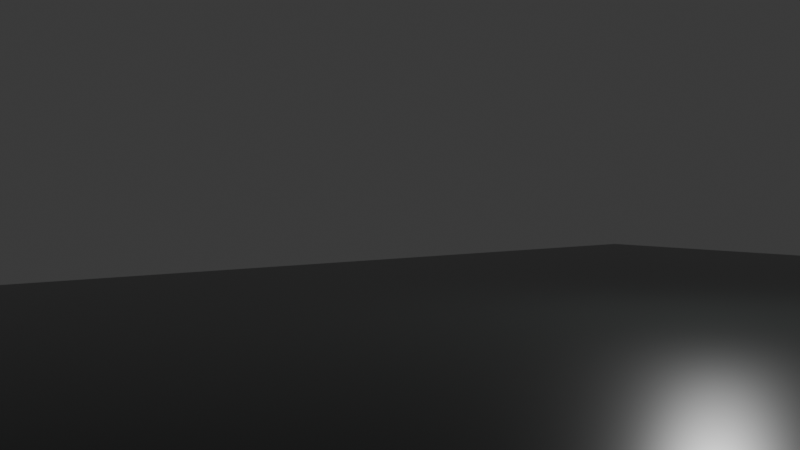 # Source: Smoke_Simulation.blend  (saved by Blender 5.0.119; exported with 4.5.12 LTS)
import bpy
from mathutils import Matrix  # noqa: F401  (used for matrix-valued properties, if any)

bpy.ops.wm.read_factory_settings(use_empty=True)
scene = bpy.context.scene
scene.name = 'Scene'

# ---- collections
col_collection = bpy.data.collections.new('Collection'); scene.collection.children.link(col_collection)

# ---- materials (node trees are filled in below, after node groups)
mat_material_001 = bpy.data.materials.new('Material.001')
mat_material_001.use_backface_culling_lightprobe_volume = False
mat_smoke_domain_material = bpy.data.materials.new('Smoke Domain Material')
mat_smoke_domain_material.use_backface_culling_lightprobe_volume = False

# ---- node groups
ng_geometry_nodes = bpy.data.node_groups.new('Geometry Nodes', 'GeometryNodeTree')
_s = ng_geometry_nodes.interface.new_socket(name='Geometry', in_out='OUTPUT', socket_type='NodeSocketGeometry')
_s = ng_geometry_nodes.interface.new_socket(name='Geometry', in_out='INPUT', socket_type='NodeSocketGeometry')
ng_geometry_nodes.is_modifier = True
# nodes of 'Geometry Nodes' reference scene objects; filled in after objects exist

# ---- material node trees
mat_material_001.use_nodes = True; mat_material_001.node_tree.nodes.clear()
_N = mat_material_001.node_tree.nodes; _L = mat_material_001.node_tree.links
n0 = _N.new('ShaderNodeBsdfPrincipled'); n0.name = 'Principled BSDF'; n0.location = (10, 300)
n0.inputs[0].default_value = (0.008968, 0.01069, 0.01007, 1.0)
n0.inputs[1].default_value = 0.5
n0.inputs[2].default_value = 0.2318
n1 = _N.new('ShaderNodeOutputMaterial'); n1.name = 'Material Output'; n1.location = (300, 300)
_L.new(n0.outputs[0], n1.inputs[0])
n1.is_active_output = True
mat_smoke_domain_material.use_nodes = True; mat_smoke_domain_material.node_tree.nodes.clear()
_N = mat_smoke_domain_material.node_tree.nodes; _L = mat_smoke_domain_material.node_tree.links
n0 = _N.new('ShaderNodeOutputMaterial'); n0.name = 'Material Output'; n0.location = (1330, 150)
n1 = _N.new('ShaderNodeVolumePrincipled'); n1.name = 'Principled Volume'; n1.location = (930, 150)
n1.inputs[0].default_value = (1.0, 1.0, 1.0, 1.0)
n2 = _N.new('ShaderNodeAttribute'); n2.name = 'Attribute'; n2.location = (260, 58)
n2.attribute_name = 'density '
n3 = _N.new('ShaderNodeMath'); n3.name = 'Math'; n3.location = (570, 8)
n3.inputs[1].default_value = 1.5
n4 = _N.new('ShaderNodeMath'); n4.name = 'Math.001'; n4.location = (750, 5)
n4.operation = 'MULTIPLY'
n4.inputs[1].default_value = 2.0
_L.new(n1.outputs[0], n0.inputs[1])
_L.new(n4.outputs[0], n1.inputs[2])
_L.new(n2.outputs[2], n3.inputs[0])
_L.new(n3.outputs[0], n4.inputs[0])
n0.is_active_output = True

# ---- world
world_world = bpy.data.worlds.new('World'); scene.world = world_world
world_world.use_nodes = True; world_world.node_tree.nodes.clear()
_N = world_world.node_tree.nodes; _L = world_world.node_tree.links
n0 = _N.new('ShaderNodeOutputWorld'); n0.name = 'World Output'; n0.location = (300, 300)
n1 = _N.new('ShaderNodeBackground'); n1.name = 'Background'; n1.location = (10, 300)
n1.inputs[0].default_value = (0.05088, 0.05088, 0.05088, 1.0)
_L.new(n1.outputs[0], n0.inputs[0])
n0.is_active_output = True
world_world.color = (0.05088, 0.05088, 0.05088)
world_world.sun_shadow_jitter_overblur = 0.0

# ---- cameras
cam_camera = bpy.data.cameras.new('Camera')
cam_camera.clip_end = 100.0
cam_camera.ortho_scale = 7.314

# ---- lights
light_area = bpy.data.lights.new('Area', 'AREA')
light_area.energy = 3000.0
light_area.size = 1.0
light_area.size_y = 1.0
light_area_001 = bpy.data.lights.new('Area.001', 'POINT')
light_area_001.color = (0.3383, 0.8347, 1.0)
light_area_001.energy = 500.0

# ---- meshes
me_plane = bpy.data.meshes.new('Plane')
me_plane.from_pydata([(-1.0, -1.0, 0.0), (1.0, -1.0, 0.0), (-1.0, 1.0, 0.0), (1.0, 1.0, 0.0)], [], [(0, 1, 3, 2)])
_uv = me_plane.uv_layers.new(name='UVMap')
_uv.uv.foreach_set('vector', [0.0, 0.0, 1.0, 0.0, 1.0, 1.0, 0.0, 1.0])
me_plane.materials.append(mat_material_001)
me_plane.update()
me_cube_001 = bpy.data.meshes.new('Cube.001')
me_cube_001.from_pydata([(-1.0, -1.0, -1.0), (-1.0, -1.0, 1.0), (-1.0, 1.0, -1.0), (-1.0, 1.0, 1.0), (1.0, -1.0, -1.0), (1.0, -1.0, 1.0), (1.0, 1.0, -1.0), (1.0, 1.0, 1.0)], [], [(0, 1, 3, 2), (2, 3, 7, 6), (6, 7, 5, 4), (4, 5, 1, 0), (2, 6, 4, 0), (7, 3, 1, 5)])
_uv = me_cube_001.uv_layers.new(name='UVMap')
_uv.uv.foreach_set('vector', [0.375, 0.0, 0.625, 0.0, 0.625, 0.25, 0.375, 0.25, 0.375, 0.25, 0.625, 0.25, 0.625, 0.5, 0.375, 0.5, 0.375, 0.5, 0.625, 0.5, 0.625, 0.75, 0.375, 0.75, 0.375, 0.75, 0.625, 0.75, 0.625, 1.0, 0.375, 1.0, 0.125, 0.5, 0.375, 0.5, 0.375, 0.75, 0.125, 0.75, 0.625, 0.5, 0.875, 0.5, 0.875, 0.75, 0.625, 0.75])
me_cube_001.update()
me_plane_001 = bpy.data.meshes.new('Plane.001')
me_plane_001.from_pydata([(-1.0, -1.0, 0.0), (1.0, -1.0, 0.0), (-1.0, 1.0, 0.0), (1.0, 1.0, 0.0)], [], [(0, 1, 3, 2)])
_uv = me_plane_001.uv_layers.new(name='UVMap')
_uv.uv.foreach_set('vector', [0.0, 0.0, 1.0, 0.0, 1.0, 1.0, 0.0, 1.0])
me_plane_001.update()
me_cube_002 = bpy.data.meshes.new('Cube.002')
me_cube_002.from_pydata([(-14.37, -25.14, -4.072), (-14.37, -25.14, 2.86), (-14.37, 1.519, -4.072), (-14.37, 1.519, 2.86), (11.23, -25.14, -4.072), (11.23, -25.14, 2.86), (11.23, 1.519, -4.072), (11.23, 1.519, 2.86)], [], [(0, 1, 3, 2), (2, 3, 7, 6), (6, 7, 5, 4), (4, 5, 1, 0), (2, 6, 4, 0), (7, 3, 1, 5)])
_uv = me_cube_002.uv_layers.new(name='UVMap')
_uv.uv.foreach_set('vector', [0.375, 0.0, 0.625, 0.0, 0.625, 0.25, 0.375, 0.25, 0.375, 0.25, 0.625, 0.25, 0.625, 0.5, 0.375, 0.5, 0.375, 0.5, 0.625, 0.5, 0.625, 0.75, 0.375, 0.75, 0.375, 0.75, 0.625, 0.75, 0.625, 1.0, 0.375, 1.0, 0.125, 0.5, 0.375, 0.5, 0.375, 0.75, 0.125, 0.75, 0.625, 0.5, 0.875, 0.5, 0.875, 0.75, 0.625, 0.75])
me_cube_002.materials.append(mat_smoke_domain_material)
me_cube_002.update()

# ---- objects
ob_camera = bpy.data.objects.new('Camera', cam_camera)
ob_floor_plane = bpy.data.objects.new('Floor Plane', me_plane)
ob_area = bpy.data.objects.new('Area', light_area)
ob_cube = bpy.data.objects.new('Cube', me_cube_001)
ob_smoke_object = bpy.data.objects.new('Smoke Object', me_plane_001)
ob_smoke_domain = bpy.data.objects.new('Smoke Domain', me_cube_002)
ob_wind = bpy.data.objects.new('Wind', None)
ob_area_001 = bpy.data.objects.new('Area.001', light_area_001)
_N = ng_geometry_nodes.nodes; _L = ng_geometry_nodes.links
n0 = _N.new('NodeGroupInput'); n0.name = 'Group Input'; n0.location = (-340, 0)
n1 = _N.new('NodeGroupOutput'); n1.name = 'Group Output'; n1.location = (729, 10)
n2 = _N.new('GeometryNodeDistributePointsOnFaces'); n2.name = 'Distribute Points on Faces'; n2.location = (-73, 78)
n2.inputs[4].default_value = 1.0
n2.inputs[6].default_value = 135
n3 = _N.new('GeometryNodeInstanceOnPoints'); n3.name = 'Instance on Points'; n3.location = (314, 6)
n4 = _N.new('GeometryNodeObjectInfo'); n4.name = 'Object Info'; n4.location = (-39, -169)
n4.inputs[0].default_value = ob_cube
n5 = _N.new('FunctionNodeRandomValue'); n5.name = 'Random Value'; n5.location = (-37, -417)
n5.inputs[2].default_value = -180.0
n5.inputs[3].default_value = 180.0
n5.inputs[8].default_value = 1
n6 = _N.new('FunctionNodeRandomValue'); n6.name = 'Random Value.001'; n6.location = (-34, -605)
n6.inputs[2].default_value = 0.25
n6.inputs[8].default_value = 1
n7 = _N.new('GeometryNodeRealizeInstances'); n7.name = 'Realize Instances'; n7.location = (549, -24)
_L.new(n0.outputs[0], n2.inputs[0])
_L.new(n4.outputs[4], n3.inputs[2])
_L.new(n7.outputs[0], n1.inputs[0])
_L.new(n2.outputs[0], n3.inputs[0])
_L.new(n6.outputs[1], n3.inputs[5])
_L.new(n3.outputs[0], n7.inputs[0])
n1.is_active_output = True

# ---- transforms, parenting, visibility, modifiers, constraints
ob_camera.location = (15.02, -25.31, 1.702)
ob_camera.rotation_euler = (1.522, 7.6e-07, 0.8657)
ob_camera.scale = (1.0, 1.0, 1.0)
ob_camera.lock_rotations_4d = False
ob_camera.empty_display_type = 'ARROWS'
ob_camera.color = (0.0, 0.0, 0.0, 0.0)
ob_camera.display_type = 'WIRE'
ob_camera.lineart.crease_threshold = 0.0
ob_floor_plane.location = (-1.752, 1.559, -2.474)
ob_floor_plane.scale = (23.54, 23.54, 23.54)
ob_area.location = (-4.029, 3.504, 6.325)
ob_area.rotation_euler = (0.5176, 0.05324, -2.533)
ob_cube.location = (0.0, 0.0, 0.0)
ob_cube.hide_render = True
ob_smoke_object.location = (9.463, -0.01928, -1.639)
ob_smoke_object.display_type = 'WIRE'
_m = ob_smoke_object.modifiers.new('GeometryNodes', 'NODES')
_m.node_group = ng_geometry_nodes
_m = ob_smoke_object.modifiers.new('Subdivision', 'SUBSURF')
_m.levels = 2
_m = ob_smoke_object.modifiers.new('Fluid', 'FLUID')
_m.fluid_type = 'FLOW'
ob_smoke_domain.location = (-0.3568, 0.6339, 1.542)
ob_smoke_domain.display_type = 'WIRE'
_m = ob_smoke_domain.modifiers.new('Fluid', 'FLUID')
_m.fluid_type = 'DOMAIN'
ob_wind.location = (11.72, 3.592, -1.606)
ob_wind.rotation_euler = (1.571, -0.0, -0.7698)
ob_wind.empty_display_type = 'SINGLE_ARROW'
ob_area_001.location = (8.958, -22.0, 0.4314)
ob_area_001.rotation_euler = (1.096, 0.3085, 0.377)

# ---- collection membership
col_collection.objects.link(ob_camera)
col_collection.objects.link(ob_floor_plane)
col_collection.objects.link(ob_area)
col_collection.objects.link(ob_cube)
col_collection.objects.link(ob_smoke_object)
col_collection.objects.link(ob_smoke_domain)
col_collection.objects.link(ob_wind)
col_collection.objects.link(ob_area_001)

# ---- scene / render settings (as saved in the file)
scene.camera = ob_camera
scene.frame_start = 1; scene.frame_end = 250; scene.frame_set(135)
scene.render.engine = 'CYCLES'
scene.render.image_settings.file_format = 'FFMPEG'
scene.render.image_settings.color_mode = 'RGB'
scene.render.resolution_percentage = 50
scene.render.use_border = True
scene.render.use_crop_to_border = True
scene.render.bake_bias = 0.0
scene.render.bake_samples = 0
scene.cycles.volume_bounces = 1
scene.cycles.volume_step_rate = 4.0
scene.cycles.volume_preview_step_rate = 4.0
bpy.context.view_layer.update()
